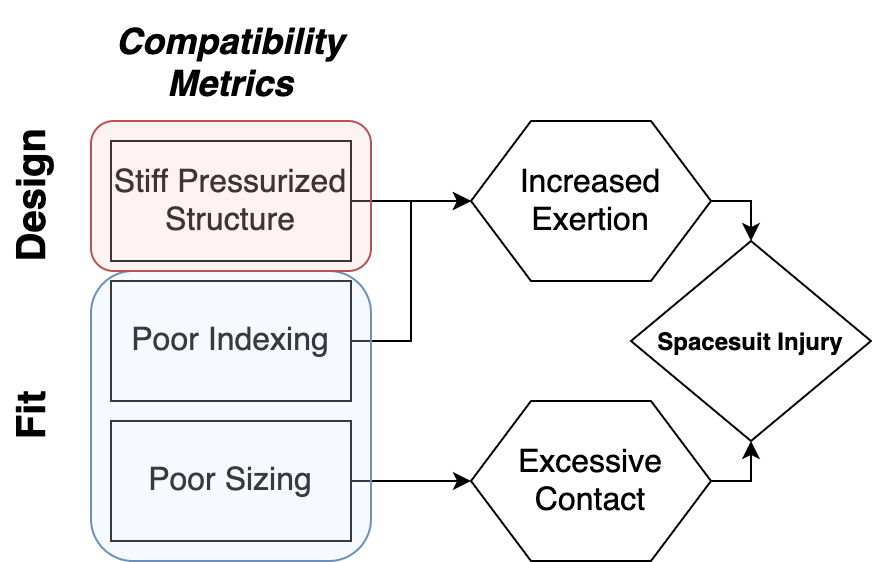

The diagram above was exported from draw.io. Its source (the exported page's mxGraphModel, read from the mxfile embedded in the PNG):
<mxGraphModel dx="1106" dy="822" grid="1" gridSize="10" guides="1" tooltips="1" connect="1" arrows="1" fold="1" page="1" pageScale="1" pageWidth="710" pageHeight="900" math="0" shadow="0">
  <root>
    <mxCell id="0" />
    <mxCell id="1" parent="0" />
    <mxCell id="2" style="edgeStyle=orthogonalEdgeStyle;rounded=0;orthogonalLoop=1;jettySize=auto;html=1;exitX=1;exitY=0.5;exitDx=0;exitDy=0;" edge="1" source="3" parent="1">
      <mxGeometry relative="1" as="geometry">
        <mxPoint x="270" y="280" as="targetPoint" />
      </mxGeometry>
    </mxCell>
    <mxCell id="3" value="Poor Sizing" style="rounded=0;whiteSpace=wrap;html=1;fontSize=16;" vertex="1" parent="1">
      <mxGeometry x="90" y="250" width="120" height="60" as="geometry" />
    </mxCell>
    <mxCell id="4" style="edgeStyle=orthogonalEdgeStyle;rounded=0;orthogonalLoop=1;jettySize=auto;html=1;exitX=1;exitY=0.5;exitDx=0;exitDy=0;entryX=0;entryY=0.5;entryDx=0;entryDy=0;" edge="1" source="5" target="9" parent="1">
      <mxGeometry relative="1" as="geometry" />
    </mxCell>
    <mxCell id="5" value="Poor Indexing" style="rounded=0;whiteSpace=wrap;html=1;fontSize=16;" vertex="1" parent="1">
      <mxGeometry x="90" y="180" width="120" height="60" as="geometry" />
    </mxCell>
    <mxCell id="6" style="edgeStyle=orthogonalEdgeStyle;rounded=0;orthogonalLoop=1;jettySize=auto;html=1;exitX=1;exitY=0.5;exitDx=0;exitDy=0;entryX=0;entryY=0.5;entryDx=0;entryDy=0;" edge="1" source="7" target="9" parent="1">
      <mxGeometry relative="1" as="geometry" />
    </mxCell>
    <mxCell id="7" value="Stiff Pressurized Structure" style="rounded=0;whiteSpace=wrap;html=1;fontSize=16;" vertex="1" parent="1">
      <mxGeometry x="90" y="110" width="120" height="60" as="geometry" />
    </mxCell>
    <mxCell id="8" style="edgeStyle=orthogonalEdgeStyle;rounded=0;orthogonalLoop=1;jettySize=auto;html=1;exitX=1;exitY=0.5;exitDx=0;exitDy=0;entryX=0.5;entryY=0;entryDx=0;entryDy=0;fontSize=16;" edge="1" source="9" target="12" parent="1">
      <mxGeometry relative="1" as="geometry" />
    </mxCell>
    <mxCell id="9" value="Increased Exertion" style="shape=hexagon;perimeter=hexagonPerimeter2;whiteSpace=wrap;html=1;fontSize=16;" vertex="1" parent="1">
      <mxGeometry x="270" y="100" width="120" height="80" as="geometry" />
    </mxCell>
    <mxCell id="10" style="edgeStyle=orthogonalEdgeStyle;rounded=0;orthogonalLoop=1;jettySize=auto;html=1;exitX=1;exitY=0.5;exitDx=0;exitDy=0;entryX=0.5;entryY=1;entryDx=0;entryDy=0;fontSize=16;" edge="1" source="11" target="12" parent="1">
      <mxGeometry relative="1" as="geometry" />
    </mxCell>
    <mxCell id="11" value="Excessive Contact" style="shape=hexagon;perimeter=hexagonPerimeter2;whiteSpace=wrap;html=1;fontSize=16;" vertex="1" parent="1">
      <mxGeometry x="270" y="240" width="120" height="80" as="geometry" />
    </mxCell>
    <mxCell id="12" value="&lt;b&gt;Spacesuit Injury&lt;/b&gt;" style="rhombus;whiteSpace=wrap;html=1;" vertex="1" parent="1">
      <mxGeometry x="350" y="160" width="120" height="100" as="geometry" />
    </mxCell>
    <mxCell id="13" value="" style="rounded=1;whiteSpace=wrap;html=1;fillColor=#dae8fc;strokeColor=#6c8ebf;fillOpacity=25;" vertex="1" parent="1">
      <mxGeometry x="80" y="175" width="140" height="145" as="geometry" />
    </mxCell>
    <mxCell id="14" value="" style="rounded=1;whiteSpace=wrap;html=1;fillColor=#f8cecc;strokeColor=#b85450;gradientColor=none;fillOpacity=25;" vertex="1" parent="1">
      <mxGeometry x="80" y="100" width="140" height="75" as="geometry" />
    </mxCell>
    <mxCell id="15" value="&lt;b&gt;&lt;font style=&quot;font-size: 20px&quot;&gt;Design&lt;/font&gt;&lt;/b&gt;" style="text;html=1;strokeColor=none;fillColor=none;align=center;verticalAlign=middle;whiteSpace=wrap;rounded=0;rotation=-90;" vertex="1" parent="1">
      <mxGeometry x="20" y="122.5" width="60" height="30" as="geometry" />
    </mxCell>
    <mxCell id="16" value="&lt;b&gt;&lt;font style=&quot;font-size: 20px&quot;&gt;Fit&lt;/font&gt;&lt;/b&gt;" style="text;html=1;strokeColor=none;fillColor=none;align=center;verticalAlign=middle;whiteSpace=wrap;rounded=0;rotation=-90;" vertex="1" parent="1">
      <mxGeometry x="20" y="232.5" width="60" height="30" as="geometry" />
    </mxCell>
    <mxCell id="17" value="&lt;i&gt;&lt;font style=&quot;font-size: 18px&quot;&gt;&lt;b&gt;Compatibility Metrics&lt;/b&gt;&lt;/font&gt;&lt;/i&gt;" style="text;html=1;strokeColor=none;fillColor=none;align=center;verticalAlign=middle;whiteSpace=wrap;rounded=0;" vertex="1" parent="1">
      <mxGeometry x="60" y="40" width="180" height="60" as="geometry" />
    </mxCell>
  </root>
</mxGraphModel>